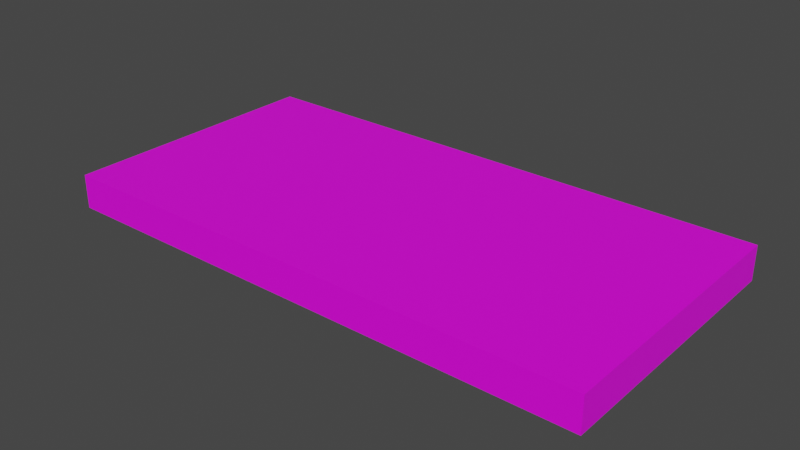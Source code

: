 # Source: platform1.blend  (saved by Blender 2.92.15; exported with 4.5.12 LTS)
import bpy
from mathutils import Matrix  # noqa: F401  (used for matrix-valued properties, if any)

bpy.ops.wm.read_factory_settings(use_empty=True)
scene = bpy.context.scene
scene.name = 'Scene'

# ---- images (referenced by path relative to the original .blend; pixels are not part of the script)
import os
ASSET_DIR = os.environ.get("B2B_ASSET_DIR", "")  # directory of the original .blend (textures are referenced by path, not embedded)
HERE = os.path.dirname(os.path.abspath(__file__))  # packed textures are extracted next to this script under _unpacked/

def load_image(name, relpath, width, height, colorspace="sRGB"):
    """Load a texture the original file referenced (path relative to the .blend, or extracted next to this script)."""
    p = next((c for c in (os.path.join(HERE, relpath), os.path.join(ASSET_DIR, relpath)) if relpath and os.path.exists(c)), "")
    if p:
        img = bpy.data.images.load(p, check_existing=True)
        img.name = name
    else:  # same state as the original file: an image datablock whose file is absent (Cycles renders it pink)
        img = bpy.data.images.new(name, width, height)
        img.source = "FILE"
        img.filepath = "//" + (relpath or name)
    img.colorspace_settings.name = colorspace
    return img
img_metal_1_texture_png = load_image('Metal 1-texture.png', 'Metal 1-texture.png', 1024, 1024, 'sRGB')

# ---- materials (node trees are filled in below, after node groups)
mat_metal = bpy.data.materials.new('metal')
mat_metal.use_transparent_shadow = False

# ---- material node trees
mat_metal.use_nodes = True; mat_metal.node_tree.nodes.clear()
_N = mat_metal.node_tree.nodes; _L = mat_metal.node_tree.links
n0 = _N.new('ShaderNodeBsdfPrincipled'); n0.name = 'Principled BSDF'; n0.location = (10, 300)
n0.distribution = 'GGX'
n0.subsurface_method = 'BURLEY'
n0.inputs[3].default_value = 1.45
n0.inputs[27].default_value = (0.0, 0.0, 0.0, 1.0)
n0.inputs[28].default_value = 1.0
n1 = _N.new('ShaderNodeOutputMaterial'); n1.name = 'Material Output'; n1.location = (300, 300)
n2 = _N.new('ShaderNodeTexImage'); n2.name = 'Image Texture'; n2.location = (-280, 276)
n2.image = img_metal_1_texture_png
_L.new(n0.outputs[0], n1.inputs[0])
_L.new(n2.outputs[0], n0.inputs[0])
n1.is_active_output = True

# ---- world
world_world = bpy.data.worlds.new('World'); scene.world = world_world
world_world.use_nodes = True; world_world.node_tree.nodes.clear()
_N = world_world.node_tree.nodes; _L = world_world.node_tree.links
n0 = _N.new('ShaderNodeOutputWorld'); n0.name = 'World Output'; n0.location = (300, 300)
n1 = _N.new('ShaderNodeBackground'); n1.name = 'Background'; n1.location = (10, 300)
n1.inputs[0].default_value = (0.05088, 0.05088, 0.05088, 1.0)
_L.new(n1.outputs[0], n0.inputs[0])
n0.is_active_output = True
world_world.color = (0.05088, 0.05088, 0.05088)
world_world.use_sun_shadow = False
world_world.sun_shadow_jitter_overblur = 0.0

# ---- meshes
me_plane_001 = bpy.data.meshes.new('Plane.001')
me_plane_001.from_pydata([(-2.0, -2.0, 0.0), (2.0, -2.0, 0.0), (-2.0, 2.0, 0.0), (2.0, 2.0, 0.0), (-2.0, 2.0, 0.0), (-2.0, -2.0, 0.0), (2.0, -2.0, 0.0), (2.0, 2.0, 0.0), (-2.0, 2.0, 0.0), (-2.0, -2.0, 0.0), (2.0, -2.0, 0.0), (2.0, 2.0, 0.0), (-2.0, 2.0, 0.5), (-2.0, -2.0, 0.5), (2.0, -2.0, 0.5), (2.0, 2.0, 0.5), (0.0, -2.0, 0.0), (0.0, 2.0, 0.0), (0.0, -2.0, 0.0), (0.0, 2.0, 0.0), (0.0, -2.0, 0.0), (0.0, 2.0, 0.0), (0.0, -2.0, 0.5), (0.0, 2.0, 0.5), (2.0, -2.0, 0.0), (2.0, 2.0, 0.0), (2.0, -2.0, 0.5), (2.0, 2.0, 0.5)], [(17, 16)], [(6, 7, 11, 10), (1, 3, 7, 6), (2, 0, 5, 4), (17, 2, 4, 19), (16, 1, 6, 18), (21, 8, 12, 23), (4, 5, 9, 8), (19, 4, 8, 21), (18, 6, 10, 20), (22, 14, 15, 23), (20, 10, 14, 22), (8, 9, 13, 12), (9, 20, 22, 13), (13, 22, 23, 12), (5, 18, 20, 9), (7, 19, 21, 11), (11, 21, 23, 15), (0, 16, 18, 5), (3, 17, 19, 7), (24, 25, 27, 26)])
_uv = me_plane_001.uv_layers.new(name='UVMap')
_uv.uv.foreach_set('vector', [0.5, 0.5, 0.5, 0.5, 0.5, 0.5, 0.5, 0.5, 0.5, 0.5, 0.5, 0.5, 0.5, 0.5, 0.5, 0.5, 0.5, 0.5, 0.5, 0.5, 0.5, 0.5, 0.5, 0.5, 0.5, 0.5, 0.5, 0.5, 0.5, 0.5, 0.5, 0.5, 0.5, 0.5, 0.5, 0.5, 0.5, 0.5, 0.5, 0.5, 0.25, 2.981e-09, 0.25, 1.0, 0.0, 1.0, 0.0, 0.0, 0.5, 0.5, 0.5, 0.5, 0.5, 0.5, 0.5, 0.5, 0.5, 0.5, 0.5, 0.5, 0.5, 0.5, 0.5, 0.5, 0.5, 0.5, 0.5, 0.5, 0.5, 0.5, 0.5, 0.5, 0.0, 0.0, 1.0, 0.0, 1.0, 1.0, 0.0, 1.0, 0.25, 2.981e-09, 0.25, 1.0, 0.0, 1.0, 0.0, 0.0, 0.125, 0.0, 0.125, 1.0, 0.0, 1.0, 0.0, 0.0, 0.25, 0.0, 0.25, 1.0, 0.0, 1.0, 0.0, 0.0, 0.0, 0.0, 1.0, 0.0, 1.0, 1.0, 0.0, 1.0, 0.5, 0.5, 0.5, 0.5, 0.5, 0.5, 0.5, 0.5, 0.5, 0.5, 0.5, 0.5, 0.5, 0.5, 0.5, 0.5, 0.25, 0.0, 0.25, 1.0, 0.0, 1.0, 0.0, 0.0, 0.5, 0.5, 0.5, 0.5, 0.5, 0.5, 0.5, 0.5, 0.5, 0.5, 0.5, 0.5, 0.5, 0.5, 0.5, 0.5, 0.125, 0.0, 0.125, 1.0, 8.196e-08, 1.0, 0.0, 0.0])
me_plane_001.materials.append(mat_metal)
me_plane_001.use_remesh_fix_poles = True
me_plane_001.use_remesh_preserve_attributes = False
me_plane_001.use_mirror_vertex_groups = False
me_plane_001.update()

# ---- objects
ob_platform1 = bpy.data.objects.new('platform1', me_plane_001)

# ---- transforms, parenting, visibility, modifiers, constraints
ob_platform1.location = (0.0, 0.0, 0.0)
ob_platform1.scale = (2.0, 1.0, 1.0)
ob_platform1.lineart.crease_threshold = 0.0

# ---- collection membership
scene.collection.objects.link(ob_platform1)

# ---- scene / render settings (as saved in the file)
scene.frame_start = 1; scene.frame_end = 250; scene.frame_set(1)
scene.render.engine = 'BLENDER_EEVEE_NEXT'
scene.cycles.use_denoising = False
scene.cycles.samples = 128
scene.cycles.sampling_pattern = 'TABULATED_SOBOL'
scene.cycles.use_adaptive_sampling = False
scene.cycles.use_light_tree = False
scene.view_settings.view_transform = 'Filmic'
bpy.context.view_layer.update()

# ---- added for rendering (the .blend has no active camera and no usable light): camera, sun
cam_auto = bpy.data.cameras.new('AutoCamera')
cam_auto.lens = 50.0
cam_auto.sensor_width = 36.0
cam_auto.clip_end = 1000.0
ob_auto_camera = bpy.data.objects.new('AutoCamera', cam_auto)
scene.collection.objects.link(ob_auto_camera)
ob_auto_camera.location = (8.28838, -9.94606, 6.8807)
ob_auto_camera.rotation_euler = (1.09748, -7.21219e-08, 0.694738)
scene.camera = ob_auto_camera
light_auto_sun = bpy.data.lights.new('AutoSun', 'SUN')
light_auto_sun.energy = 3.0
light_auto_sun.angle = 0.0523599
ob_auto_sun = bpy.data.objects.new('AutoSun', light_auto_sun)
scene.collection.objects.link(ob_auto_sun)
ob_auto_sun.rotation_euler = (0.872665, 0.174533, 0.523599)
bpy.context.view_layer.update()
